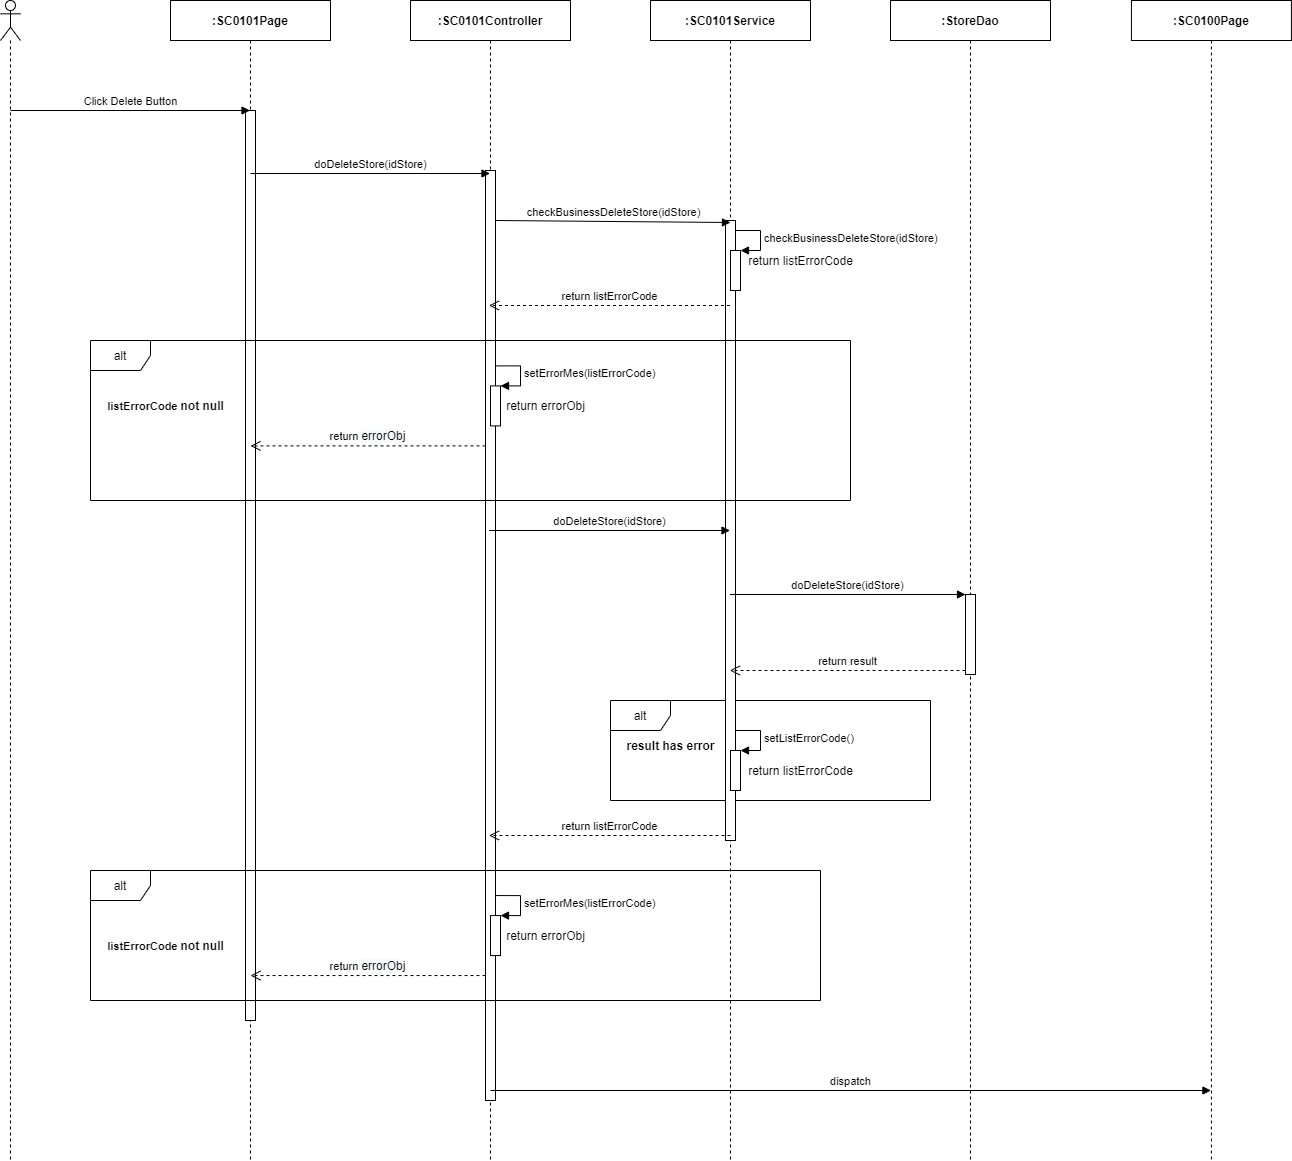

The diagram above was exported from draw.io. Its source (the exported page's mxGraphModel, read from the mxfile embedded in the PNG):
<mxGraphModel dx="1024" dy="592" grid="1" gridSize="10" guides="1" tooltips="1" connect="1" arrows="1" fold="1" page="1" pageScale="1" pageWidth="850" pageHeight="1100" math="0" shadow="0">
  <root>
    <mxCell id="jZ84Xnv2xqRGQmszmiLB-0" />
    <mxCell id="jZ84Xnv2xqRGQmszmiLB-1" parent="jZ84Xnv2xqRGQmszmiLB-0" />
    <mxCell id="15NBJZunnHIWU_iVbuwS-18" value="alt" style="shape=umlFrame;whiteSpace=wrap;html=1;" parent="jZ84Xnv2xqRGQmszmiLB-1" vertex="1">
      <mxGeometry x="920" y="780" width="320" height="100" as="geometry" />
    </mxCell>
    <mxCell id="Y7xrWb5esNWNXW7LPQIA-0" value="" style="shape=umlLifeline;participant=umlActor;perimeter=lifelinePerimeter;whiteSpace=wrap;html=1;container=1;collapsible=0;recursiveResize=0;verticalAlign=top;spacingTop=36;outlineConnect=0;" parent="jZ84Xnv2xqRGQmszmiLB-1" vertex="1">
      <mxGeometry x="310" y="80" width="20" height="1160" as="geometry" />
    </mxCell>
    <mxCell id="Y7xrWb5esNWNXW7LPQIA-1" value="&lt;b&gt;:SC0101Page&lt;/b&gt;" style="shape=umlLifeline;perimeter=lifelinePerimeter;whiteSpace=wrap;html=1;container=1;collapsible=0;recursiveResize=0;outlineConnect=0;" parent="jZ84Xnv2xqRGQmszmiLB-1" vertex="1">
      <mxGeometry x="480" y="80" width="160" height="1160" as="geometry" />
    </mxCell>
    <mxCell id="Y7xrWb5esNWNXW7LPQIA-2" value="" style="html=1;points=[];perimeter=orthogonalPerimeter;" parent="Y7xrWb5esNWNXW7LPQIA-1" vertex="1">
      <mxGeometry x="75" y="110" width="10" height="910" as="geometry" />
    </mxCell>
    <mxCell id="Y7xrWb5esNWNXW7LPQIA-3" value="&lt;b&gt;:StoreDao&lt;/b&gt;" style="shape=umlLifeline;perimeter=lifelinePerimeter;whiteSpace=wrap;html=1;container=1;collapsible=0;recursiveResize=0;outlineConnect=0;" parent="jZ84Xnv2xqRGQmszmiLB-1" vertex="1">
      <mxGeometry x="1200" y="80" width="160" height="1160" as="geometry" />
    </mxCell>
    <mxCell id="Y7xrWb5esNWNXW7LPQIA-4" value="&lt;b&gt;:&lt;/b&gt;&lt;b&gt;SC0101&lt;/b&gt;&lt;b&gt;Service&lt;/b&gt;" style="shape=umlLifeline;perimeter=lifelinePerimeter;whiteSpace=wrap;html=1;container=1;collapsible=0;recursiveResize=0;outlineConnect=0;" parent="jZ84Xnv2xqRGQmszmiLB-1" vertex="1">
      <mxGeometry x="960" y="80" width="160" height="1160" as="geometry" />
    </mxCell>
    <mxCell id="Y7xrWb5esNWNXW7LPQIA-5" value="" style="html=1;points=[];perimeter=orthogonalPerimeter;" parent="Y7xrWb5esNWNXW7LPQIA-4" vertex="1">
      <mxGeometry x="75" y="220" width="10" height="620" as="geometry" />
    </mxCell>
    <mxCell id="Y7xrWb5esNWNXW7LPQIA-6" value="&lt;b&gt;:SC0101Controller&lt;/b&gt;" style="shape=umlLifeline;perimeter=lifelinePerimeter;whiteSpace=wrap;html=1;container=1;collapsible=0;recursiveResize=0;outlineConnect=0;" parent="jZ84Xnv2xqRGQmszmiLB-1" vertex="1">
      <mxGeometry x="720" y="80" width="160" height="1160" as="geometry" />
    </mxCell>
    <mxCell id="Y7xrWb5esNWNXW7LPQIA-7" value="" style="html=1;points=[];perimeter=orthogonalPerimeter;" parent="Y7xrWb5esNWNXW7LPQIA-6" vertex="1">
      <mxGeometry x="75" y="170" width="10" height="930" as="geometry" />
    </mxCell>
    <mxCell id="Y7xrWb5esNWNXW7LPQIA-8" value="Click Delete Button" style="html=1;verticalAlign=bottom;endArrow=block;" parent="jZ84Xnv2xqRGQmszmiLB-1" target="Y7xrWb5esNWNXW7LPQIA-1" edge="1">
      <mxGeometry width="80" relative="1" as="geometry">
        <mxPoint x="320" y="190" as="sourcePoint" />
        <mxPoint x="400" y="190" as="targetPoint" />
      </mxGeometry>
    </mxCell>
    <mxCell id="Y7xrWb5esNWNXW7LPQIA-9" value="doDeleteStore(idStore)" style="html=1;verticalAlign=bottom;endArrow=block;" parent="jZ84Xnv2xqRGQmszmiLB-1" edge="1">
      <mxGeometry width="80" relative="1" as="geometry">
        <mxPoint x="560" y="253" as="sourcePoint" />
        <mxPoint x="799.5" y="253" as="targetPoint" />
      </mxGeometry>
    </mxCell>
    <mxCell id="Y7xrWb5esNWNXW7LPQIA-10" value="checkBusinessDeleteStore(idStore)" style="html=1;verticalAlign=bottom;endArrow=block;" parent="jZ84Xnv2xqRGQmszmiLB-1" edge="1">
      <mxGeometry relative="1" as="geometry">
        <mxPoint x="805" y="300.0000000000002" as="sourcePoint" />
        <mxPoint x="1040" y="302" as="targetPoint" />
      </mxGeometry>
    </mxCell>
    <mxCell id="Y7xrWb5esNWNXW7LPQIA-11" value="return listErrorCode" style="html=1;verticalAlign=bottom;endArrow=open;dashed=1;endSize=8;" parent="jZ84Xnv2xqRGQmszmiLB-1" edge="1">
      <mxGeometry relative="1" as="geometry">
        <mxPoint x="798.5" y="385.0000000000002" as="targetPoint" />
        <mxPoint x="1039.4999999999995" y="385" as="sourcePoint" />
      </mxGeometry>
    </mxCell>
    <mxCell id="Y7xrWb5esNWNXW7LPQIA-17" value="doDeleteStore(idStore)" style="html=1;verticalAlign=bottom;endArrow=block;" parent="jZ84Xnv2xqRGQmszmiLB-1" edge="1">
      <mxGeometry relative="1" as="geometry">
        <mxPoint x="798.5" y="610" as="sourcePoint" />
        <mxPoint x="1039.4999999999995" y="610" as="targetPoint" />
      </mxGeometry>
    </mxCell>
    <mxCell id="Y7xrWb5esNWNXW7LPQIA-19" value="" style="html=1;points=[];perimeter=orthogonalPerimeter;" parent="jZ84Xnv2xqRGQmszmiLB-1" vertex="1">
      <mxGeometry x="1040" y="330" width="10" height="40" as="geometry" />
    </mxCell>
    <mxCell id="Y7xrWb5esNWNXW7LPQIA-20" value="&lt;span style=&quot;text-align: center&quot;&gt;checkBusinessDeleteStore(idStore)&lt;/span&gt;" style="edgeStyle=orthogonalEdgeStyle;html=1;align=left;spacingLeft=2;endArrow=block;rounded=0;entryX=1;entryY=0;" parent="jZ84Xnv2xqRGQmszmiLB-1" target="Y7xrWb5esNWNXW7LPQIA-19" edge="1">
      <mxGeometry relative="1" as="geometry">
        <mxPoint x="1045" y="310.0000000000002" as="sourcePoint" />
        <Array as="points">
          <mxPoint x="1070" y="310" />
        </Array>
      </mxGeometry>
    </mxCell>
    <mxCell id="Y7xrWb5esNWNXW7LPQIA-21" value="return listErrorCode" style="text;html=1;align=center;verticalAlign=middle;resizable=0;points=[];autosize=1;" parent="jZ84Xnv2xqRGQmszmiLB-1" vertex="1">
      <mxGeometry x="1050" y="330" width="120" height="20" as="geometry" />
    </mxCell>
    <mxCell id="Y7xrWb5esNWNXW7LPQIA-22" value="" style="html=1;points=[];perimeter=orthogonalPerimeter;" parent="jZ84Xnv2xqRGQmszmiLB-1" vertex="1">
      <mxGeometry x="1275" y="674" width="10" height="80" as="geometry" />
    </mxCell>
    <mxCell id="Y7xrWb5esNWNXW7LPQIA-23" value="doDeleteStore(idStore)" style="html=1;verticalAlign=bottom;endArrow=block;entryX=0;entryY=0;" parent="jZ84Xnv2xqRGQmszmiLB-1" target="Y7xrWb5esNWNXW7LPQIA-22" edge="1">
      <mxGeometry relative="1" as="geometry">
        <mxPoint x="1039.3235294117649" y="674" as="sourcePoint" />
      </mxGeometry>
    </mxCell>
    <mxCell id="Y7xrWb5esNWNXW7LPQIA-24" value="return result" style="html=1;verticalAlign=bottom;endArrow=open;dashed=1;endSize=8;exitX=0;exitY=0.95;" parent="jZ84Xnv2xqRGQmszmiLB-1" source="Y7xrWb5esNWNXW7LPQIA-22" edge="1">
      <mxGeometry relative="1" as="geometry">
        <mxPoint x="1039.3235294117649" y="750.0000000000002" as="targetPoint" />
      </mxGeometry>
    </mxCell>
    <mxCell id="FQI5yxPw2tboc6ZFuOk_-0" value="dispatch" style="html=1;verticalAlign=bottom;endArrow=block;" parent="jZ84Xnv2xqRGQmszmiLB-1" target="FQI5yxPw2tboc6ZFuOk_-1" edge="1">
      <mxGeometry width="80" relative="1" as="geometry">
        <mxPoint x="800" y="1170" as="sourcePoint" />
        <mxPoint x="1470.93" y="1170.06" as="targetPoint" />
      </mxGeometry>
    </mxCell>
    <mxCell id="FQI5yxPw2tboc6ZFuOk_-1" value="&lt;b&gt;:SC0100Page&lt;/b&gt;" style="shape=umlLifeline;perimeter=lifelinePerimeter;whiteSpace=wrap;html=1;container=1;collapsible=0;recursiveResize=0;outlineConnect=0;" parent="jZ84Xnv2xqRGQmszmiLB-1" vertex="1">
      <mxGeometry x="1440.93" y="80" width="160" height="1160" as="geometry" />
    </mxCell>
    <mxCell id="15NBJZunnHIWU_iVbuwS-0" value="alt" style="shape=umlFrame;whiteSpace=wrap;html=1;" parent="jZ84Xnv2xqRGQmszmiLB-1" vertex="1">
      <mxGeometry x="400" y="420" width="760" height="160" as="geometry" />
    </mxCell>
    <mxCell id="15NBJZunnHIWU_iVbuwS-1" value="&lt;b&gt;&lt;span style=&quot;font-size: 11px ; background-color: rgb(255 , 255 , 255)&quot;&gt;listErrorCode&amp;nbsp;&lt;/span&gt;not null&lt;/b&gt;" style="text;html=1;align=center;verticalAlign=middle;resizable=0;points=[];autosize=1;" parent="jZ84Xnv2xqRGQmszmiLB-1" vertex="1">
      <mxGeometry x="410" y="475.41" width="130" height="20" as="geometry" />
    </mxCell>
    <mxCell id="15NBJZunnHIWU_iVbuwS-2" value="" style="html=1;points=[];perimeter=orthogonalPerimeter;" parent="jZ84Xnv2xqRGQmszmiLB-1" vertex="1">
      <mxGeometry x="800" y="465.4100000000001" width="10" height="40" as="geometry" />
    </mxCell>
    <mxCell id="15NBJZunnHIWU_iVbuwS-3" value="setErrorMes(listErrorCode)" style="edgeStyle=orthogonalEdgeStyle;html=1;align=left;spacingLeft=2;endArrow=block;rounded=0;entryX=1;entryY=0;" parent="jZ84Xnv2xqRGQmszmiLB-1" target="15NBJZunnHIWU_iVbuwS-2" edge="1">
      <mxGeometry relative="1" as="geometry">
        <mxPoint x="805" y="445.4100000000001" as="sourcePoint" />
        <Array as="points">
          <mxPoint x="830" y="445.4100000000001" />
        </Array>
      </mxGeometry>
    </mxCell>
    <mxCell id="15NBJZunnHIWU_iVbuwS-4" value="return&amp;nbsp;&lt;span style=&quot;font-size: 12px ; background-color: rgb(248 , 249 , 250)&quot;&gt;errorObj&lt;/span&gt;" style="html=1;verticalAlign=bottom;endArrow=open;dashed=1;endSize=8;" parent="jZ84Xnv2xqRGQmszmiLB-1" edge="1">
      <mxGeometry relative="1" as="geometry">
        <mxPoint x="795" y="525.4100000000001" as="sourcePoint" />
        <mxPoint x="560" y="525.4100000000001" as="targetPoint" />
      </mxGeometry>
    </mxCell>
    <mxCell id="15NBJZunnHIWU_iVbuwS-5" value="return errorObj" style="text;html=1;align=center;verticalAlign=middle;resizable=0;points=[];autosize=1;" parent="jZ84Xnv2xqRGQmszmiLB-1" vertex="1">
      <mxGeometry x="810" y="475.40999999999997" width="90" height="20" as="geometry" />
    </mxCell>
    <mxCell id="15NBJZunnHIWU_iVbuwS-7" value="alt" style="shape=umlFrame;whiteSpace=wrap;html=1;" parent="jZ84Xnv2xqRGQmszmiLB-1" vertex="1">
      <mxGeometry x="400" y="950" width="730" height="130" as="geometry" />
    </mxCell>
    <mxCell id="15NBJZunnHIWU_iVbuwS-8" value="result has error" style="text;html=1;align=center;verticalAlign=middle;resizable=0;points=[];autosize=1;fontStyle=1" parent="jZ84Xnv2xqRGQmszmiLB-1" vertex="1">
      <mxGeometry x="930" y="815" width="100" height="20" as="geometry" />
    </mxCell>
    <mxCell id="15NBJZunnHIWU_iVbuwS-9" value="" style="html=1;points=[];perimeter=orthogonalPerimeter;" parent="jZ84Xnv2xqRGQmszmiLB-1" vertex="1">
      <mxGeometry x="1040" y="830" width="10" height="40" as="geometry" />
    </mxCell>
    <mxCell id="15NBJZunnHIWU_iVbuwS-10" value="setListErrorCode()" style="edgeStyle=orthogonalEdgeStyle;html=1;align=left;spacingLeft=2;endArrow=block;rounded=0;entryX=1;entryY=0;" parent="jZ84Xnv2xqRGQmszmiLB-1" target="15NBJZunnHIWU_iVbuwS-9" edge="1">
      <mxGeometry relative="1" as="geometry">
        <mxPoint x="1045" y="809.9999999999998" as="sourcePoint" />
        <Array as="points">
          <mxPoint x="1070" y="810" />
        </Array>
      </mxGeometry>
    </mxCell>
    <mxCell id="15NBJZunnHIWU_iVbuwS-11" value="return listErrorCode" style="text;html=1;align=center;verticalAlign=middle;resizable=0;points=[];autosize=1;" parent="jZ84Xnv2xqRGQmszmiLB-1" vertex="1">
      <mxGeometry x="1050" y="840" width="120" height="20" as="geometry" />
    </mxCell>
    <mxCell id="15NBJZunnHIWU_iVbuwS-12" value="" style="html=1;points=[];perimeter=orthogonalPerimeter;" parent="jZ84Xnv2xqRGQmszmiLB-1" vertex="1">
      <mxGeometry x="800" y="995.06" width="10" height="40" as="geometry" />
    </mxCell>
    <mxCell id="15NBJZunnHIWU_iVbuwS-13" value="setErrorMes(listErrorCode)" style="edgeStyle=orthogonalEdgeStyle;html=1;align=left;spacingLeft=2;endArrow=block;rounded=0;entryX=1;entryY=0;" parent="jZ84Xnv2xqRGQmszmiLB-1" target="15NBJZunnHIWU_iVbuwS-12" edge="1">
      <mxGeometry relative="1" as="geometry">
        <mxPoint x="805" y="975.0600000000002" as="sourcePoint" />
        <Array as="points">
          <mxPoint x="830" y="975.06" />
        </Array>
      </mxGeometry>
    </mxCell>
    <mxCell id="15NBJZunnHIWU_iVbuwS-14" value="return&amp;nbsp;&lt;span style=&quot;font-size: 12px ; background-color: rgb(248 , 249 , 250)&quot;&gt;errorObj&lt;/span&gt;" style="html=1;verticalAlign=bottom;endArrow=open;dashed=1;endSize=8;" parent="jZ84Xnv2xqRGQmszmiLB-1" edge="1">
      <mxGeometry relative="1" as="geometry">
        <mxPoint x="795" y="1055.0600000000002" as="sourcePoint" />
        <mxPoint x="560" y="1055.0600000000002" as="targetPoint" />
      </mxGeometry>
    </mxCell>
    <mxCell id="15NBJZunnHIWU_iVbuwS-15" value="return errorObj" style="text;html=1;align=center;verticalAlign=middle;resizable=0;points=[];autosize=1;" parent="jZ84Xnv2xqRGQmszmiLB-1" vertex="1">
      <mxGeometry x="810" y="1005.06" width="90" height="20" as="geometry" />
    </mxCell>
    <mxCell id="15NBJZunnHIWU_iVbuwS-16" value="return listErrorCode" style="html=1;verticalAlign=bottom;endArrow=open;dashed=1;endSize=8;" parent="jZ84Xnv2xqRGQmszmiLB-1" edge="1">
      <mxGeometry relative="1" as="geometry">
        <mxPoint x="798.5" y="914.9999999999998" as="targetPoint" />
        <mxPoint x="1040" y="914.9999999999998" as="sourcePoint" />
      </mxGeometry>
    </mxCell>
    <mxCell id="15NBJZunnHIWU_iVbuwS-17" value="&lt;b&gt;&lt;span style=&quot;font-size: 11px ; background-color: rgb(255 , 255 , 255)&quot;&gt;listErrorCode&amp;nbsp;&lt;/span&gt;not null&lt;/b&gt;" style="text;html=1;align=center;verticalAlign=middle;resizable=0;points=[];autosize=1;" parent="jZ84Xnv2xqRGQmszmiLB-1" vertex="1">
      <mxGeometry x="410" y="1015.06" width="130" height="20" as="geometry" />
    </mxCell>
  </root>
</mxGraphModel>